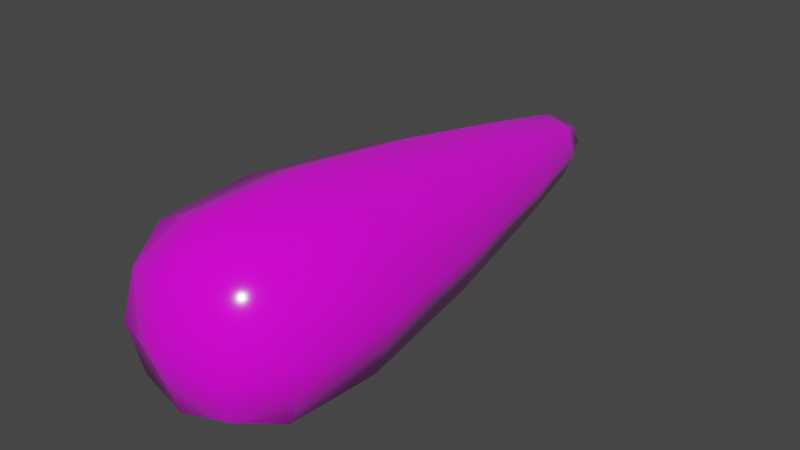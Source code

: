 # Source: blend.blend  (saved by Blender 2.83.19; exported with 4.5.12 LTS)
import bpy
from mathutils import Matrix  # noqa: F401  (used for matrix-valued properties, if any)

bpy.ops.wm.read_factory_settings(use_empty=True)
scene = bpy.context.scene
scene.name = 'Scene'

# ---- collections
col_collection = bpy.data.collections.new('Collection'); scene.collection.children.link(col_collection)

# ---- images (referenced by path relative to the original .blend; pixels are not part of the script)
import os
ASSET_DIR = os.environ.get("B2B_ASSET_DIR", "")  # directory of the original .blend (textures are referenced by path, not embedded)
HERE = os.path.dirname(os.path.abspath(__file__))  # packed textures are extracted next to this script under _unpacked/

def load_image(name, relpath, width, height, colorspace="sRGB"):
    """Load a texture the original file referenced (path relative to the .blend, or extracted next to this script)."""
    p = next((c for c in (os.path.join(HERE, relpath), os.path.join(ASSET_DIR, relpath)) if relpath and os.path.exists(c)), "")
    if p:
        img = bpy.data.images.load(p, check_existing=True)
        img.name = name
    else:  # same state as the original file: an image datablock whose file is absent (Cycles renders it pink)
        img = bpy.data.images.new(name, width, height)
        img.source = "FILE"
        img.filepath = "//" + (relpath or name)
    img.colorspace_settings.name = colorspace
    return img
img_colortexture_png = load_image('colorTexture.png', 'colorTexture.png', 1024, 1024, 'sRGB')

# ---- materials (node trees are filled in below, after node groups)
mat_x = bpy.data.materials.new('材质')
mat_x.use_transparent_shadow = False

# ---- material node trees
mat_x.use_nodes = True; mat_x.node_tree.nodes.clear()
_N = mat_x.node_tree.nodes; _L = mat_x.node_tree.links
n0 = _N.new('ShaderNodeBsdfPrincipled'); n0.name = 'Principled BSDF'; n0.location = (10, 300)
n0.distribution = 'GGX'
n0.subsurface_method = 'BURLEY'
n0.inputs[2].default_value = 0.1156
n0.inputs[3].default_value = 1.45
n0.inputs[13].default_value = 0.8896
n0.inputs[28].default_value = 1.0
n1 = _N.new('ShaderNodeOutputMaterial'); n1.name = 'Material Output'; n1.location = (300, 300)
n2 = _N.new('ShaderNodeTexImage'); n2.name = '图像纹理'; n2.location = (-513, 137)
n2.image = img_colortexture_png
n3 = _N.new('ShaderNodeMath'); n3.name = '运算'; n3.location = (-198, -124)
n3.operation = 'POWER'
n3.inputs[1].default_value = 10.0
n3.inputs[2].default_value = 0.0
_L.new(n0.outputs[0], n1.inputs[0])
_L.new(n2.outputs[0], n0.inputs[0])
_L.new(n2.outputs[0], n3.inputs[0])
_L.new(n3.outputs[0], n0.inputs[27])
n1.is_active_output = True

# ---- world
world_world = bpy.data.worlds.new('World'); scene.world = world_world
world_world.use_nodes = True; world_world.node_tree.nodes.clear()
_N = world_world.node_tree.nodes; _L = world_world.node_tree.links
n0 = _N.new('ShaderNodeOutputWorld'); n0.name = 'World Output'; n0.location = (300, 300)
n1 = _N.new('ShaderNodeBackground'); n1.name = 'Background'; n1.location = (10, 300)
n1.inputs[0].default_value = (0.05088, 0.05088, 0.05088, 1.0)
_L.new(n1.outputs[0], n0.inputs[0])
n0.is_active_output = True
world_world.color = (0.05088, 0.05088, 0.05088)
world_world.use_sun_shadow = False
world_world.sun_shadow_jitter_overblur = 0.0

# ---- meshes
me_x = bpy.data.meshes.new('立方体')
me_x.from_pydata([(-0.1635, -0.8389, -0.1635), (-0.1635, -0.8389, 0.1635), (-0.05875, 0.8914, -0.05875), (-0.05875, 0.8914, 0.05875), (0.1635, -0.8389, -0.1635), (0.1635, -0.8389, 0.1635), (0.05875, 0.8914, -0.05875), (0.05875, 0.8914, 0.05875), (-0.1261, 0.5389, -0.1261), (-0.1261, 0.5389, 0.1261), (0.1261, 0.5389, -0.1261), (0.1261, 0.5389, 0.1261), (-0.2328, -0.3745, -0.2328), (0.2328, -0.3745, 0.2328), (-0.2328, -0.3745, 0.2328), (0.2328, -0.3745, -0.2328), (-0.2219, -0.6952, -0.2219), (-0.1949, -0.8639, -1.164e-09), (-0.08594, 0.7977, 0.08594), (-0.06966, 0.9058, 4.657e-10), (8.149e-10, 0.9058, -0.06966), (-3.492e-10, 0.9058, 0.06966), (0.06966, 0.9058, -2.328e-10), (0.08594, 0.7977, -0.08594), (0.2219, -0.6952, 0.2219), (0.1949, -0.8639, -4.657e-10), (9.313e-10, -0.8639, -0.1949), (3.26e-09, -0.8639, 0.1949), (-0.08594, 0.7977, -0.08594), (-0.1873, 0.09418, 0.1873), (0.1873, 0.09418, -0.1873), (0.08594, 0.7977, 0.08594), (2.794e-09, 0.5389, 0.1734), (-1.863e-09, 0.5389, -0.1734), (0.1734, 0.5389, -1.863e-09), (-0.1734, 0.5389, 1.863e-09), (-0.1873, 0.09418, -0.1873), (0.1873, 0.09418, 0.1873), (-0.2219, -0.6952, 0.2219), (0.2219, -0.6952, -0.2219), (-0.3201, -0.3745, 3.027e-09), (0.0, -0.3745, 0.3201), (0.0, -0.3745, -0.3201), (0.3201, -0.3745, 0.0), (-0.1178, 0.7991, -4.657e-10), (-3.26e-09, 0.9362, 6.985e-10), (0.3043, -0.6976, -3.26e-09), (8.382e-09, -0.9163, 2.794e-09), (-3.26e-09, -0.6976, -0.3043), (1.63e-09, -0.6976, 0.3043), (6.985e-10, 0.7991, 0.1178), (-4.657e-10, 0.7991, -0.1178), (0.1178, 0.7991, -4.657e-10), (-0.2575, 0.09418, -4.002e-09), (-0.3043, -0.6976, 0.0), (2.881e-09, 0.09418, 0.2575), (-2.881e-09, 0.09418, -0.2575), (0.2575, 0.09418, -2.881e-09)], [], [(8, 35, 44, 28), (35, 9, 18, 44), (44, 18, 3, 19), (28, 44, 19, 2), (2, 19, 45, 20), (19, 3, 21, 45), (45, 21, 7, 22), (20, 45, 22, 6), (15, 43, 46, 39), (43, 13, 24, 46), (46, 24, 5, 25), (39, 46, 25, 4), (4, 25, 47, 26), (25, 5, 27, 47), (47, 27, 1, 17), (26, 47, 17, 0), (12, 42, 48, 16), (42, 15, 39, 48), (48, 39, 4, 26), (16, 48, 26, 0), (13, 41, 49, 24), (41, 14, 38, 49), (49, 38, 1, 27), (24, 49, 27, 5), (7, 21, 50, 31), (21, 3, 18, 50), (50, 18, 9, 32), (31, 50, 32, 11), (2, 20, 51, 28), (20, 6, 23, 51), (51, 23, 10, 33), (28, 51, 33, 8), (6, 22, 52, 23), (22, 7, 31, 52), (52, 31, 11, 34), (23, 52, 34, 10), (12, 40, 53, 36), (40, 14, 29, 53), (53, 29, 9, 35), (36, 53, 35, 8), (0, 17, 54, 16), (17, 1, 38, 54), (54, 38, 14, 40), (16, 54, 40, 12), (11, 32, 55, 37), (32, 9, 29, 55), (55, 29, 14, 41), (37, 55, 41, 13), (8, 33, 56, 36), (33, 10, 30, 56), (56, 30, 15, 42), (36, 56, 42, 12), (10, 34, 57, 30), (34, 11, 37, 57), (57, 37, 13, 43), (30, 57, 43, 15)])
me_x.polygons.foreach_set('use_smooth', [True] * 56)
_uv = me_x.uv_layers.new(name='UV 贴图')
_uv.uv.foreach_set('vector', [0.5374, 0.7283, 0.5438, 0.7283, 0.5438, 0.7303, 0.5374, 0.7303, 0.5438, 0.7283, 0.5501, 0.7283, 0.5501, 0.7303, 0.5438, 0.7303, 0.5438, 0.7303, 0.5501, 0.7303, 0.5501, 0.7329, 0.5438, 0.7329, 0.5374, 0.7303, 0.5438, 0.7303, 0.5438, 0.7329, 0.5374, 0.7329, 0.5374, 0.7329, 0.5438, 0.7329, 0.5438, 0.7374, 0.5371, 0.7374, 0.5438, 0.7329, 0.5501, 0.7329, 0.5504, 0.7374, 0.5438, 0.7374, 0.5438, 0.7374, 0.5504, 0.7374, 0.5522, 0.7416, 0.5438, 0.7419, 0.5371, 0.7374, 0.5438, 0.7374, 0.5438, 0.7419, 0.5353, 0.7416, 0.5374, 0.7526, 0.5438, 0.7526, 0.5438, 0.7551, 0.5372, 0.755, 0.5438, 0.7526, 0.5501, 0.7526, 0.5503, 0.755, 0.5438, 0.7551, 0.5438, 0.7551, 0.5503, 0.755, 0.5522, 0.7586, 0.5438, 0.7581, 0.5372, 0.755, 0.5438, 0.7551, 0.5438, 0.7581, 0.5353, 0.7586, 0.5353, 0.7586, 0.5438, 0.7581, 0.5438, 0.763, 0.5371, 0.7631, 0.5438, 0.7581, 0.5522, 0.7586, 0.5504, 0.7631, 0.5438, 0.763, 0.5438, 0.763, 0.5504, 0.7631, 0.5501, 0.7691, 0.5438, 0.7691, 0.5371, 0.7631, 0.5438, 0.763, 0.5438, 0.7691, 0.5374, 0.7691, 0.5247, 0.7526, 0.5311, 0.7526, 0.531, 0.7549, 0.5247, 0.7548, 0.5311, 0.7526, 0.5374, 0.7526, 0.5372, 0.755, 0.531, 0.7549, 0.531, 0.7549, 0.5372, 0.755, 0.5353, 0.7586, 0.5308, 0.7567, 0.5247, 0.7548, 0.531, 0.7549, 0.5308, 0.7567, 0.5247, 0.7564, 0.5501, 0.7526, 0.5564, 0.7526, 0.5565, 0.7549, 0.5503, 0.755, 0.5564, 0.7526, 0.5628, 0.7526, 0.5628, 0.7548, 0.5565, 0.7549, 0.5565, 0.7549, 0.5628, 0.7548, 0.5628, 0.7564, 0.5567, 0.7567, 0.5503, 0.755, 0.5565, 0.7549, 0.5567, 0.7567, 0.5522, 0.7586, 0.5522, 0.7416, 0.5567, 0.7435, 0.5565, 0.7447, 0.5503, 0.7445, 0.5567, 0.7435, 0.5628, 0.7438, 0.5628, 0.7448, 0.5565, 0.7447, 0.5565, 0.7447, 0.5628, 0.7448, 0.5628, 0.7465, 0.5564, 0.7465, 0.5503, 0.7445, 0.5565, 0.7447, 0.5564, 0.7465, 0.5501, 0.7465, 0.5247, 0.7438, 0.5308, 0.7435, 0.531, 0.7447, 0.5247, 0.7448, 0.5308, 0.7435, 0.5353, 0.7416, 0.5372, 0.7445, 0.531, 0.7447, 0.531, 0.7447, 0.5372, 0.7445, 0.5374, 0.7465, 0.5311, 0.7465, 0.5247, 0.7448, 0.531, 0.7447, 0.5311, 0.7465, 0.5247, 0.7465, 0.5353, 0.7416, 0.5438, 0.7419, 0.5438, 0.7445, 0.5372, 0.7445, 0.5438, 0.7419, 0.5522, 0.7416, 0.5503, 0.7445, 0.5438, 0.7445, 0.5438, 0.7445, 0.5503, 0.7445, 0.5501, 0.7465, 0.5438, 0.7465, 0.5372, 0.7445, 0.5438, 0.7445, 0.5438, 0.7465, 0.5374, 0.7465, 0.5374, 0.7222, 0.5438, 0.7222, 0.5438, 0.7253, 0.5374, 0.7253, 0.5438, 0.7222, 0.5501, 0.7222, 0.5501, 0.7253, 0.5438, 0.7253, 0.5438, 0.7253, 0.5501, 0.7253, 0.5501, 0.7283, 0.5438, 0.7283, 0.5374, 0.7253, 0.5438, 0.7253, 0.5438, 0.7283, 0.5374, 0.7283, 0.5374, 0.7184, 0.5438, 0.7184, 0.5438, 0.72, 0.5374, 0.72, 0.5438, 0.7184, 0.5501, 0.7184, 0.5501, 0.72, 0.5438, 0.72, 0.5438, 0.72, 0.5501, 0.72, 0.5501, 0.7222, 0.5438, 0.7222, 0.5374, 0.72, 0.5438, 0.72, 0.5438, 0.7222, 0.5374, 0.7222, 0.5501, 0.7465, 0.5564, 0.7465, 0.5564, 0.7495, 0.5501, 0.7495, 0.5564, 0.7465, 0.5628, 0.7465, 0.5628, 0.7495, 0.5564, 0.7495, 0.5564, 0.7495, 0.5628, 0.7495, 0.5628, 0.7526, 0.5564, 0.7526, 0.5501, 0.7495, 0.5564, 0.7495, 0.5564, 0.7526, 0.5501, 0.7526, 0.5247, 0.7465, 0.5311, 0.7465, 0.5311, 0.7495, 0.5247, 0.7495, 0.5311, 0.7465, 0.5374, 0.7465, 0.5374, 0.7495, 0.5311, 0.7495, 0.5311, 0.7495, 0.5374, 0.7495, 0.5374, 0.7526, 0.5311, 0.7526, 0.5247, 0.7495, 0.5311, 0.7495, 0.5311, 0.7526, 0.5247, 0.7526, 0.5374, 0.7465, 0.5438, 0.7465, 0.5438, 0.7495, 0.5374, 0.7495, 0.5438, 0.7465, 0.5501, 0.7465, 0.5501, 0.7495, 0.5438, 0.7495, 0.5438, 0.7495, 0.5501, 0.7495, 0.5501, 0.7526, 0.5438, 0.7526, 0.5374, 0.7495, 0.5438, 0.7495, 0.5438, 0.7526, 0.5374, 0.7526])
me_x.materials.append(mat_x)
me_x.use_remesh_fix_poles = True
me_x.use_remesh_preserve_attributes = False
me_x.use_mirror_vertex_groups = False
me_x.update()

# ---- objects
ob_x = bpy.data.objects.new('立方体', me_x)

# ---- transforms, parenting, visibility, modifiers, constraints
ob_x.location = (0.0, 0.0, 0.0)
ob_x.lineart.crease_threshold = 0.0

# ---- collection membership
col_collection.objects.link(ob_x)

# ---- scene / render settings (as saved in the file)
scene.frame_start = 1; scene.frame_end = 250; scene.frame_set(1)
scene.render.engine = 'BLENDER_EEVEE_NEXT'
scene.cycles.use_denoising = False
scene.cycles.samples = 128
scene.cycles.sampling_pattern = 'TABULATED_SOBOL'
scene.cycles.use_adaptive_sampling = False
scene.cycles.use_light_tree = False
scene.view_settings.view_transform = 'Filmic'
bpy.context.view_layer.update()

# ---- added for rendering (the .blend has no active camera and no usable light): camera, sun
cam_auto = bpy.data.cameras.new('AutoCamera')
cam_auto.lens = 50.0
cam_auto.sensor_width = 36.0
cam_auto.clip_end = 1000.0
ob_auto_camera = bpy.data.objects.new('AutoCamera', cam_auto)
scene.collection.objects.link(ob_auto_camera)
ob_auto_camera.location = (1.90769, -2.27928, 1.52615)
ob_auto_camera.rotation_euler = (1.09748, -7.21219e-08, 0.694738)
scene.camera = ob_auto_camera
light_auto_sun = bpy.data.lights.new('AutoSun', 'SUN')
light_auto_sun.energy = 3.0
light_auto_sun.angle = 0.0523599
ob_auto_sun = bpy.data.objects.new('AutoSun', light_auto_sun)
scene.collection.objects.link(ob_auto_sun)
ob_auto_sun.rotation_euler = (0.872665, 0.174533, 0.523599)
bpy.context.view_layer.update()
